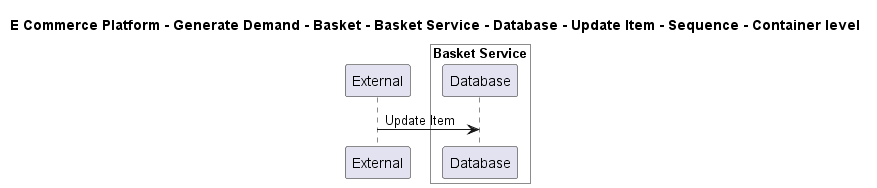

The diagram above was rendered by PlantUML. Its source (embedded in the PNG):
@startuml

title E Commerce Platform - Generate Demand - Basket - Basket Service - Database - Update Item - Sequence - Container level

participant "External" as C4InterFlow.SoftwareSystems.ExternalSystem

box "Basket Service" #White
    participant "Database" as ECommercePlatform.GenerateDemand.Basket.SoftwareSystems.BasketService.Containers.Database
end box


C4InterFlow.SoftwareSystems.ExternalSystem -> ECommercePlatform.GenerateDemand.Basket.SoftwareSystems.BasketService.Containers.Database : Update Item


@enduml